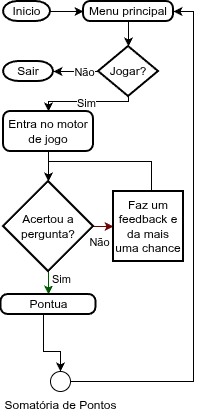

The diagram above was exported from draw.io. Its source (the exported page's mxGraphModel, read from the mxfile embedded in the PNG):
<mxGraphModel dx="1201" dy="639" grid="1" gridSize="10" guides="1" tooltips="1" connect="1" arrows="1" fold="1" page="1" pageScale="1" pageWidth="213" pageHeight="213" math="0" shadow="0" adaptiveColors="none">
  <root>
    <mxCell id="0" />
    <mxCell id="1" parent="0" />
    <mxCell id="U-RlLyJDAiu5-U9AyZpj-14" edge="1" parent="1" source="U-RlLyJDAiu5-U9AyZpj-2" style="edgeStyle=orthogonalEdgeStyle;rounded=0;orthogonalLoop=1;jettySize=auto;html=1;exitX=1;exitY=0.5;exitDx=0;exitDy=0;exitPerimeter=0;entryX=0;entryY=0.5;entryDx=0;entryDy=0;" target="U-RlLyJDAiu5-U9AyZpj-3">
      <mxGeometry relative="1" as="geometry" />
    </mxCell>
    <mxCell id="U-RlLyJDAiu5-U9AyZpj-2" parent="1" style="strokeWidth=2;html=1;shape=mxgraph.flowchart.terminator;whiteSpace=wrap;" value="Inicio" vertex="1">
      <mxGeometry height="20" width="47" x="220" y="220" as="geometry" />
    </mxCell>
    <mxCell id="U-RlLyJDAiu5-U9AyZpj-3" parent="1" style="rounded=1;whiteSpace=wrap;html=1;absoluteArcSize=1;arcSize=14;strokeWidth=2;" value="Menu principal" vertex="1">
      <mxGeometry height="20" width="90" x="300" y="220" as="geometry" />
    </mxCell>
    <mxCell id="U-RlLyJDAiu5-U9AyZpj-4" parent="1" style="strokeWidth=2;html=1;shape=mxgraph.flowchart.terminator;whiteSpace=wrap;" value="Sair" vertex="1">
      <mxGeometry height="20" width="50" x="220" y="280" as="geometry" />
    </mxCell>
    <mxCell id="U-RlLyJDAiu5-U9AyZpj-5" parent="1" style="strokeWidth=2;html=1;shape=mxgraph.flowchart.decision;whiteSpace=wrap;align=center;" value="&lt;div style=&quot;&quot;&gt;&lt;span style=&quot;background-color: transparent; color: light-dark(rgb(0, 0, 0), rgb(255, 255, 255));&quot;&gt;Jogar?&lt;/span&gt;&lt;/div&gt;" vertex="1">
      <mxGeometry height="50" width="60" x="315" y="265" as="geometry" />
    </mxCell>
    <mxCell id="U-RlLyJDAiu5-U9AyZpj-8" edge="1" parent="1" source="U-RlLyJDAiu5-U9AyZpj-5" style="edgeStyle=orthogonalEdgeStyle;rounded=0;orthogonalLoop=1;jettySize=auto;html=1;exitX=0.5;exitY=1;exitDx=0;exitDy=0;exitPerimeter=0;entryX=0.5;entryY=0;entryDx=0;entryDy=0;" target="Slh0oEl1zgKiZrh7SMnc-4">
      <mxGeometry relative="1" as="geometry">
        <Array as="points">
          <mxPoint x="345" y="320" />
          <mxPoint x="265" y="320" />
        </Array>
        <mxPoint x="360" y="360" as="targetPoint" />
      </mxGeometry>
    </mxCell>
    <mxCell id="U-RlLyJDAiu5-U9AyZpj-9" connectable="0" parent="U-RlLyJDAiu5-U9AyZpj-8" style="edgeLabel;html=1;align=center;verticalAlign=middle;resizable=0;points=[];" value="Sim" vertex="1">
      <mxGeometry relative="1" x="0.0155" y="1" as="geometry">
        <mxPoint as="offset" />
      </mxGeometry>
    </mxCell>
    <mxCell id="U-RlLyJDAiu5-U9AyZpj-10" edge="1" parent="1" source="U-RlLyJDAiu5-U9AyZpj-5" style="edgeStyle=orthogonalEdgeStyle;rounded=0;orthogonalLoop=1;jettySize=auto;html=1;exitX=0;exitY=0.5;exitDx=0;exitDy=0;exitPerimeter=0;entryX=1;entryY=0.5;entryDx=0;entryDy=0;entryPerimeter=0;" target="U-RlLyJDAiu5-U9AyZpj-4">
      <mxGeometry relative="1" as="geometry" />
    </mxCell>
    <mxCell id="U-RlLyJDAiu5-U9AyZpj-11" connectable="0" parent="U-RlLyJDAiu5-U9AyZpj-10" style="edgeLabel;html=1;align=center;verticalAlign=middle;resizable=0;points=[];" value="Não" vertex="1">
      <mxGeometry relative="1" x="-0.3212" as="geometry">
        <mxPoint as="offset" />
      </mxGeometry>
    </mxCell>
    <mxCell id="U-RlLyJDAiu5-U9AyZpj-15" edge="1" parent="1" source="U-RlLyJDAiu5-U9AyZpj-3" style="edgeStyle=orthogonalEdgeStyle;rounded=0;orthogonalLoop=1;jettySize=auto;html=1;exitX=0.5;exitY=1;exitDx=0;exitDy=0;entryX=0.5;entryY=0;entryDx=0;entryDy=0;entryPerimeter=0;" target="U-RlLyJDAiu5-U9AyZpj-5">
      <mxGeometry relative="1" as="geometry" />
    </mxCell>
    <mxCell id="Slh0oEl1zgKiZrh7SMnc-27" edge="1" parent="1" source="Slh0oEl1zgKiZrh7SMnc-4" style="edgeStyle=orthogonalEdgeStyle;rounded=0;orthogonalLoop=1;jettySize=auto;html=1;exitX=0.5;exitY=1;exitDx=0;exitDy=0;entryX=0.5;entryY=0;entryDx=0;entryDy=0;entryPerimeter=0;" target="Slh0oEl1zgKiZrh7SMnc-30">
      <mxGeometry relative="1" as="geometry">
        <mxPoint x="265" y="386" as="targetPoint" />
      </mxGeometry>
    </mxCell>
    <mxCell id="Slh0oEl1zgKiZrh7SMnc-4" parent="1" style="rounded=1;whiteSpace=wrap;html=1;absoluteArcSize=1;arcSize=14;strokeWidth=2;" value="Entra no motor de jogo" vertex="1">
      <mxGeometry height="40" width="90" x="220" y="330" as="geometry" />
    </mxCell>
    <mxCell id="5UxL12X0zTeNRqAZfOZq-3" edge="1" parent="1" source="Slh0oEl1zgKiZrh7SMnc-30" style="edgeStyle=orthogonalEdgeStyle;rounded=0;orthogonalLoop=1;jettySize=auto;html=1;fillColor=#a20025;strokeColor=#6F0000;" target="5UxL12X0zTeNRqAZfOZq-2" value="">
      <mxGeometry relative="1" as="geometry" />
    </mxCell>
    <mxCell id="5UxL12X0zTeNRqAZfOZq-7" connectable="0" parent="5UxL12X0zTeNRqAZfOZq-3" style="edgeLabel;html=1;align=center;verticalAlign=middle;resizable=0;points=[];" value="Não" vertex="1">
      <mxGeometry relative="1" x="-0.4422" y="-2" as="geometry">
        <mxPoint x="-12" y="13" as="offset" />
      </mxGeometry>
    </mxCell>
    <mxCell id="5UxL12X0zTeNRqAZfOZq-9" edge="1" parent="1" source="Slh0oEl1zgKiZrh7SMnc-30" style="edgeStyle=orthogonalEdgeStyle;rounded=0;orthogonalLoop=1;jettySize=auto;html=1;exitX=0.5;exitY=1;exitDx=0;exitDy=0;exitPerimeter=0;entryX=0.5;entryY=0;entryDx=0;entryDy=0;fillColor=#008a00;strokeColor=#005700;" target="5UxL12X0zTeNRqAZfOZq-5">
      <mxGeometry relative="1" as="geometry" />
    </mxCell>
    <mxCell id="SDsSplSTSmSP3V_-bquP-6" connectable="0" parent="5UxL12X0zTeNRqAZfOZq-9" style="edgeLabel;html=1;align=center;verticalAlign=middle;resizable=0;points=[];" value="Sim" vertex="1">
      <mxGeometry relative="1" x="-0.4286" y="2" as="geometry">
        <mxPoint x="10" as="offset" />
      </mxGeometry>
    </mxCell>
    <mxCell id="Slh0oEl1zgKiZrh7SMnc-30" parent="1" style="strokeWidth=2;html=1;shape=mxgraph.flowchart.decision;whiteSpace=wrap;" value="Acertou a pergunta?" vertex="1">
      <mxGeometry height="90" width="90" x="220" y="400" as="geometry" />
    </mxCell>
    <mxCell id="5UxL12X0zTeNRqAZfOZq-2" parent="1" style="whiteSpace=wrap;html=1;strokeWidth=2;" value="Faz um feedback e da mais uma chance" vertex="1">
      <mxGeometry height="70" width="70" x="330" y="410" as="geometry" />
    </mxCell>
    <mxCell id="5UxL12X0zTeNRqAZfOZq-4" edge="1" parent="1" source="5UxL12X0zTeNRqAZfOZq-2" style="edgeStyle=orthogonalEdgeStyle;rounded=0;orthogonalLoop=1;jettySize=auto;html=1;exitX=0.5;exitY=0;exitDx=0;exitDy=0;entryX=0.5;entryY=0;entryDx=0;entryDy=0;entryPerimeter=0;" target="Slh0oEl1zgKiZrh7SMnc-30">
      <mxGeometry relative="1" as="geometry">
        <Array as="points">
          <mxPoint x="368" y="380" />
          <mxPoint x="265" y="380" />
        </Array>
      </mxGeometry>
    </mxCell>
    <mxCell id="5UxL12X0zTeNRqAZfOZq-5" parent="1" style="rounded=1;whiteSpace=wrap;html=1;absoluteArcSize=1;arcSize=14;strokeWidth=2;" value="Pontua" vertex="1">
      <mxGeometry height="20" width="95" x="217.5" y="513" as="geometry" />
    </mxCell>
    <mxCell id="SDsSplSTSmSP3V_-bquP-5" edge="1" parent="1" source="SDsSplSTSmSP3V_-bquP-1" style="edgeStyle=orthogonalEdgeStyle;rounded=0;orthogonalLoop=1;jettySize=auto;html=1;exitX=1;exitY=0.5;exitDx=0;exitDy=0;exitPerimeter=0;entryX=1;entryY=0.5;entryDx=0;entryDy=0;" target="U-RlLyJDAiu5-U9AyZpj-3">
      <mxGeometry relative="1" as="geometry">
        <Array as="points">
          <mxPoint x="410" y="600" />
          <mxPoint x="410" y="230" />
        </Array>
      </mxGeometry>
    </mxCell>
    <mxCell id="SDsSplSTSmSP3V_-bquP-1" parent="1" style="verticalLabelPosition=bottom;verticalAlign=top;html=1;shape=mxgraph.flowchart.on-page_reference;" value="Somatória de Pontos" vertex="1">
      <mxGeometry height="20" width="20" x="267" y="590" as="geometry" />
    </mxCell>
    <mxCell id="SDsSplSTSmSP3V_-bquP-3" edge="1" parent="1" source="5UxL12X0zTeNRqAZfOZq-5" style="edgeStyle=orthogonalEdgeStyle;rounded=0;orthogonalLoop=1;jettySize=auto;html=1;exitX=0.5;exitY=1;exitDx=0;exitDy=0;entryX=0.5;entryY=0;entryDx=0;entryDy=0;entryPerimeter=0;" target="SDsSplSTSmSP3V_-bquP-1">
      <mxGeometry relative="1" as="geometry">
        <Array as="points">
          <mxPoint x="260" y="533" />
          <mxPoint x="260" y="570" />
        </Array>
      </mxGeometry>
    </mxCell>
  </root>
</mxGraphModel>